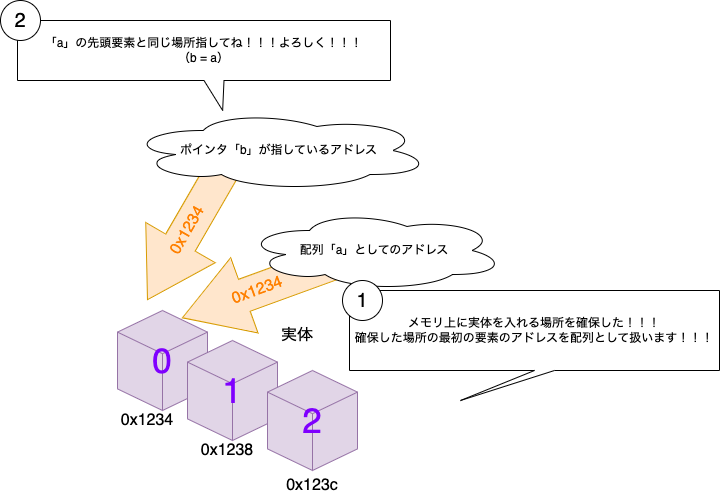

The diagram above was exported from draw.io. Its source (the exported page's mxGraphModel, read from the mxfile embedded in the PNG):
<mxGraphModel dx="846" dy="778" grid="1" gridSize="10" guides="1" tooltips="1" connect="1" arrows="1" fold="1" page="1" pageScale="1" pageWidth="827" pageHeight="1169" math="0" shadow="0">
  <root>
    <mxCell id="0" />
    <mxCell id="1" parent="0" />
    <mxCell id="qlO-poyhB3mKbAM3Pc_K-2" value="0x1238" style="text;html=1;strokeColor=none;fillColor=none;align=center;verticalAlign=middle;whiteSpace=wrap;rounded=0;fontSize=16;" vertex="1" parent="1">
      <mxGeometry x="237" y="525" width="60" height="30" as="geometry" />
    </mxCell>
    <mxCell id="qlO-poyhB3mKbAM3Pc_K-4" value="実体" style="text;html=1;strokeColor=none;fillColor=none;align=center;verticalAlign=middle;whiteSpace=wrap;rounded=0;fontSize=16;" vertex="1" parent="1">
      <mxGeometry x="307" y="410" width="60" height="30" as="geometry" />
    </mxCell>
    <mxCell id="qlO-poyhB3mKbAM3Pc_K-6" value="&lt;font color=&quot;#7f00ff&quot;&gt;&lt;span style=&quot;font-size: 35px;&quot;&gt;0&lt;/span&gt;&lt;/font&gt;" style="html=1;whiteSpace=wrap;shape=isoCube2;backgroundOutline=1;isoAngle=15;fillColor=#e1d5e7;strokeColor=#9673a6;" vertex="1" parent="1">
      <mxGeometry x="157" y="400" width="90" height="100" as="geometry" />
    </mxCell>
    <mxCell id="qlO-poyhB3mKbAM3Pc_K-7" value="&lt;font color=&quot;#7f00ff&quot;&gt;&lt;span style=&quot;font-size: 35px;&quot;&gt;1&lt;/span&gt;&lt;/font&gt;" style="html=1;whiteSpace=wrap;shape=isoCube2;backgroundOutline=1;isoAngle=15;fillColor=#e1d5e7;strokeColor=#9673a6;" vertex="1" parent="1">
      <mxGeometry x="227" y="430" width="90" height="100" as="geometry" />
    </mxCell>
    <mxCell id="qlO-poyhB3mKbAM3Pc_K-8" value="&lt;font color=&quot;#7f00ff&quot;&gt;&lt;span style=&quot;font-size: 35px;&quot;&gt;2&lt;/span&gt;&lt;/font&gt;" style="html=1;whiteSpace=wrap;shape=isoCube2;backgroundOutline=1;isoAngle=15;fillColor=#e1d5e7;strokeColor=#9673a6;" vertex="1" parent="1">
      <mxGeometry x="307" y="460" width="90" height="100" as="geometry" />
    </mxCell>
    <mxCell id="qlO-poyhB3mKbAM3Pc_K-9" value="0x1234" style="text;html=1;strokeColor=none;fillColor=none;align=center;verticalAlign=middle;whiteSpace=wrap;rounded=0;fontSize=16;" vertex="1" parent="1">
      <mxGeometry x="157" y="495" width="60" height="30" as="geometry" />
    </mxCell>
    <mxCell id="qlO-poyhB3mKbAM3Pc_K-10" value="0x123c" style="text;html=1;strokeColor=none;fillColor=none;align=center;verticalAlign=middle;whiteSpace=wrap;rounded=0;fontSize=16;" vertex="1" parent="1">
      <mxGeometry x="322" y="560" width="60" height="30" as="geometry" />
    </mxCell>
    <mxCell id="qlO-poyhB3mKbAM3Pc_K-14" value="0x1234" style="shape=singleArrow;direction=west;whiteSpace=wrap;html=1;arrowWidth=0.425;arrowSize=0.4125;fillColor=#ffe6cc;strokeColor=#d79b00;fontSize=16;fontColor=#FF8000;rotation=-20;" vertex="1" parent="1">
      <mxGeometry x="217" y="340" width="160" height="80" as="geometry" />
    </mxCell>
    <mxCell id="qlO-poyhB3mKbAM3Pc_K-16" value="メモリ上に実体を入れる場所を確保した！！！&lt;br&gt;確保した場所の最初の要素のアドレスを配列として扱います！！！" style="shape=callout;whiteSpace=wrap;html=1;perimeter=calloutPerimeter;position2=0.3;" vertex="1" parent="1">
      <mxGeometry x="389" y="380" width="370" height="110" as="geometry" />
    </mxCell>
    <mxCell id="qlO-poyhB3mKbAM3Pc_K-17" value="0x1234" style="shape=singleArrow;direction=west;whiteSpace=wrap;html=1;arrowWidth=0.425;arrowSize=0.4125;fillColor=#ffe6cc;strokeColor=#d79b00;fontSize=16;fontColor=#FF8000;rotation=-60;" vertex="1" parent="1">
      <mxGeometry x="147" y="280" width="160" height="80" as="geometry" />
    </mxCell>
    <mxCell id="qlO-poyhB3mKbAM3Pc_K-19" value="配列「a」としてのアドレス" style="ellipse;shape=cloud;whiteSpace=wrap;html=1;" vertex="1" parent="1">
      <mxGeometry x="284" y="300" width="260" height="80" as="geometry" />
    </mxCell>
    <mxCell id="qlO-poyhB3mKbAM3Pc_K-20" value="ポインタ「b」が指しているアドレス" style="ellipse;shape=cloud;whiteSpace=wrap;html=1;" vertex="1" parent="1">
      <mxGeometry x="167" y="200" width="303" height="80" as="geometry" />
    </mxCell>
    <mxCell id="qlO-poyhB3mKbAM3Pc_K-21" value="「a」の先頭要素と同じ場所指してね！！！よろしく！！！&lt;br&gt;（b = a）" style="shape=callout;whiteSpace=wrap;html=1;perimeter=calloutPerimeter;position2=0.55;" vertex="1" parent="1">
      <mxGeometry x="57" y="110" width="373" height="90" as="geometry" />
    </mxCell>
    <mxCell id="qlO-poyhB3mKbAM3Pc_K-22" value="&lt;font style=&quot;font-size: 20px;&quot;&gt;1&lt;/font&gt;" style="ellipse;whiteSpace=wrap;html=1;aspect=fixed;fontSize=20;" vertex="1" parent="1">
      <mxGeometry x="382" y="370" width="40" height="40" as="geometry" />
    </mxCell>
    <mxCell id="qlO-poyhB3mKbAM3Pc_K-24" value="2" style="ellipse;whiteSpace=wrap;html=1;aspect=fixed;fontSize=20;" vertex="1" parent="1">
      <mxGeometry x="40" y="90" width="40" height="40" as="geometry" />
    </mxCell>
  </root>
</mxGraphModel>